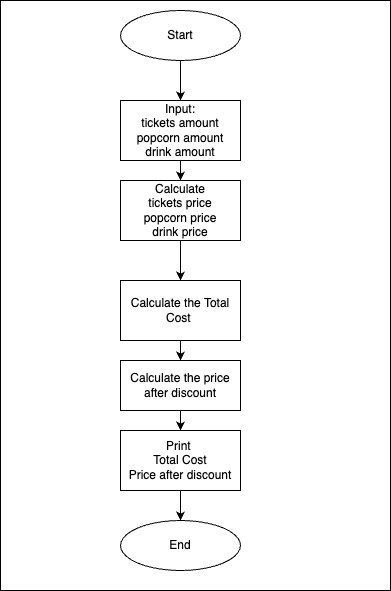

The diagram above was exported from draw.io. Its source (the exported page's mxGraphModel, read from the mxfile embedded in the PNG):
<mxGraphModel dx="647" dy="546" grid="1" gridSize="10" guides="1" tooltips="1" connect="1" arrows="1" fold="1" page="1" pageScale="1" pageWidth="850" pageHeight="1100" math="0" shadow="0">
  <root>
    <mxCell id="0" />
    <mxCell id="1" parent="0" />
    <mxCell id="23" value="" style="rounded=0;whiteSpace=wrap;html=1;" vertex="1" parent="1">
      <mxGeometry x="10" width="390" height="590" as="geometry" />
    </mxCell>
    <mxCell id="8" value="" style="edgeStyle=none;html=1;" edge="1" parent="1" source="2" target="4">
      <mxGeometry relative="1" as="geometry" />
    </mxCell>
    <mxCell id="2" value="Start" style="ellipse;whiteSpace=wrap;html=1;" vertex="1" parent="1">
      <mxGeometry x="130" y="10" width="120" height="50" as="geometry" />
    </mxCell>
    <mxCell id="3" value="End" style="ellipse;whiteSpace=wrap;html=1;" vertex="1" parent="1">
      <mxGeometry x="130" y="520" width="120" height="50" as="geometry" />
    </mxCell>
    <mxCell id="15" value="" style="edgeStyle=none;html=1;" edge="1" parent="1" source="4" target="13">
      <mxGeometry relative="1" as="geometry" />
    </mxCell>
    <mxCell id="4" value="Input:&lt;br&gt;tickets amount&lt;div&gt;popcorn amount&lt;/div&gt;&lt;div&gt;drink amount&lt;/div&gt;" style="rounded=0;whiteSpace=wrap;html=1;" vertex="1" parent="1">
      <mxGeometry x="130" y="100" width="120" height="60" as="geometry" />
    </mxCell>
    <mxCell id="10" value="" style="edgeStyle=none;html=1;" edge="1" parent="1" source="5" target="6">
      <mxGeometry relative="1" as="geometry" />
    </mxCell>
    <mxCell id="5" value="Calculate the Total Cost&amp;nbsp;" style="rounded=0;whiteSpace=wrap;html=1;" vertex="1" parent="1">
      <mxGeometry x="130" y="280" width="120" height="60" as="geometry" />
    </mxCell>
    <mxCell id="11" value="" style="edgeStyle=none;html=1;" edge="1" parent="1" source="6" target="7">
      <mxGeometry relative="1" as="geometry" />
    </mxCell>
    <mxCell id="6" value="Calculate the price after discount" style="rounded=0;whiteSpace=wrap;html=1;" vertex="1" parent="1">
      <mxGeometry x="130" y="360" width="120" height="50" as="geometry" />
    </mxCell>
    <mxCell id="12" value="" style="edgeStyle=none;html=1;" edge="1" parent="1" source="7" target="3">
      <mxGeometry relative="1" as="geometry" />
    </mxCell>
    <mxCell id="7" value="Print&amp;nbsp;&lt;div&gt;Total Cost&lt;/div&gt;&lt;div&gt;Price after discount&lt;/div&gt;" style="rounded=0;whiteSpace=wrap;html=1;" vertex="1" parent="1">
      <mxGeometry x="130" y="430" width="120" height="60" as="geometry" />
    </mxCell>
    <mxCell id="22" value="" style="edgeStyle=none;html=1;" edge="1" parent="1" source="13">
      <mxGeometry relative="1" as="geometry">
        <mxPoint x="190" y="280" as="targetPoint" />
      </mxGeometry>
    </mxCell>
    <mxCell id="13" value="Calculate&lt;div&gt;tickets price&lt;/div&gt;&lt;div&gt;popcorn price&lt;/div&gt;&lt;div&gt;drink price&lt;/div&gt;" style="rounded=0;whiteSpace=wrap;html=1;" vertex="1" parent="1">
      <mxGeometry x="130" y="180" width="120" height="60" as="geometry" />
    </mxCell>
  </root>
</mxGraphModel>